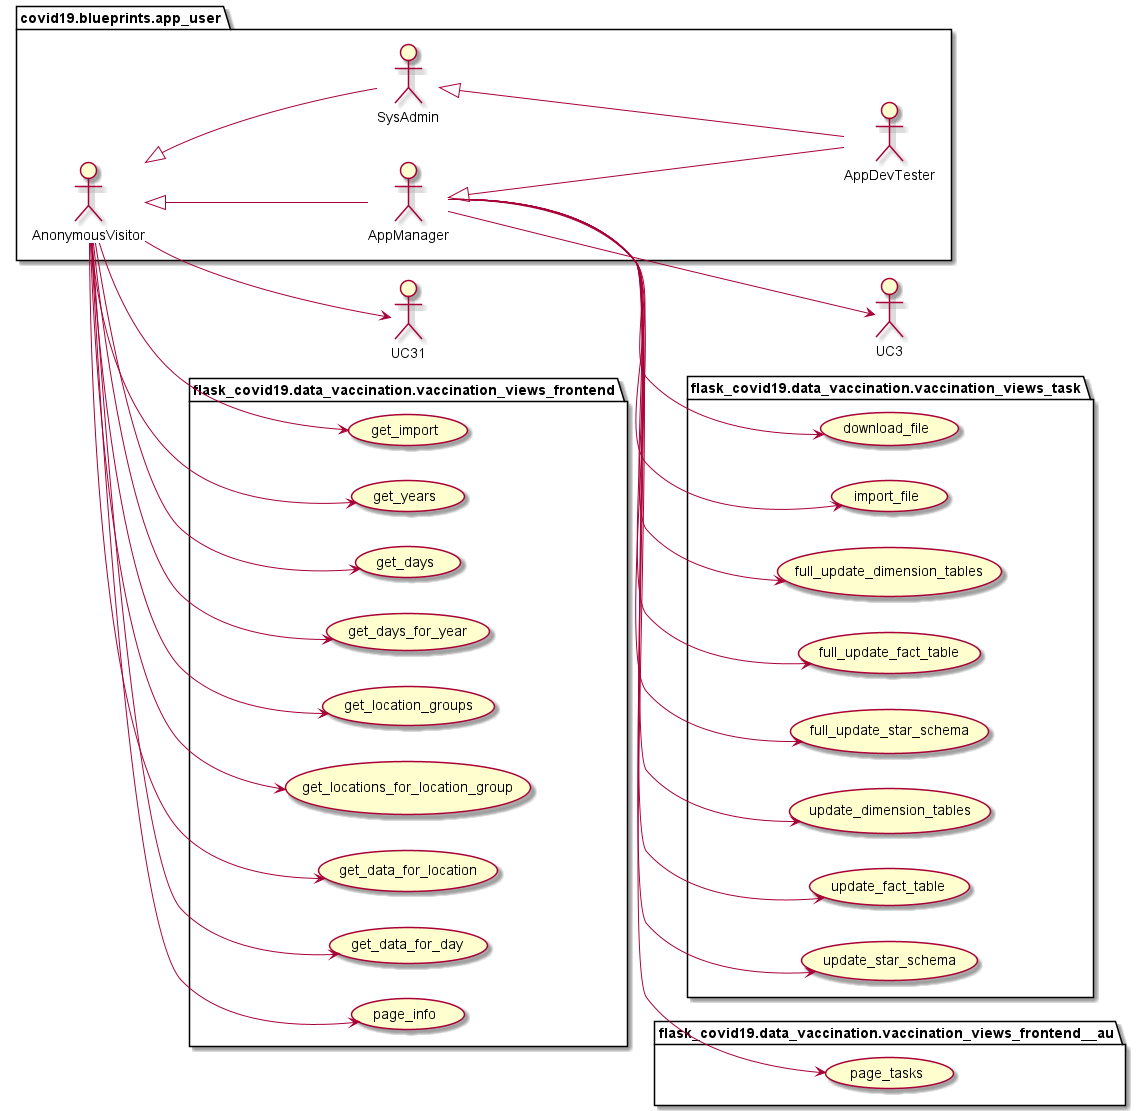

The diagram above was rendered by PlantUML. Its source (embedded in the PNG):
@startuml
left to right direction

package covid19.blueprints.app_user {
	actor AnonymousVisitor as vu
	actor AppManager as au
	actor SysAdmin as su
	actor AppDevTester as du
}

package covid19.blueprints.app_user {
	vu <|-- au
	vu <|-- su
	su <|-- du
	au <|-- du
}

package flask_covid19.data_vaccination.vaccination_views_task {
	usecase download_file as UC1
	usecase import_file as UC2
	usecase full_update_dimension_tables as UC10
	usecase full_update_fact_table as UC11
	usecase full_update_star_schema as UC12
	usecase update_dimension_tables as UC20
	usecase update_fact_table as UC21
	usecase update_star_schema as UC22
}

au --> UC1
au --> UC2
au --> UC3
au --> UC10
au --> UC11
au --> UC12
au --> UC20
au --> UC21
au --> UC22

package flask_covid19.data_vaccination.vaccination_views_frontend {
	usecase get_import as UC30
	usecase get_years as UC40
	usecase get_days as UC41
	usecase get_days_for_year as UC42
	usecase get_location_groups as UC43
	usecase get_locations_for_location_group as UC44
	usecase get_data_for_location as UC45
	usecase get_data_for_day as UC46
    usecase page_info as UC80
}

package flask_covid19.data_vaccination.vaccination_views_frontend__au {
    usecase page_tasks as UC81
}

vu --> UC30
vu --> UC31
vu --> UC40
vu --> UC41
vu --> UC42
vu --> UC43
vu --> UC44
vu --> UC45
vu --> UC46
vu --> UC80
au --> UC81

@enduml